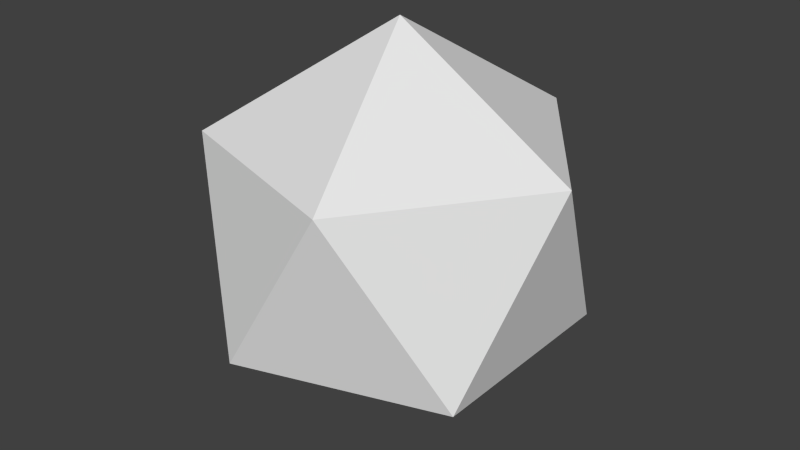 # Source: viewblocker.blend  (saved by Blender 2.76.0; exported with 4.5.12 LTS)
import bpy
from mathutils import Matrix  # noqa: F401  (used for matrix-valued properties, if any)

bpy.ops.wm.read_factory_settings(use_empty=True)
scene = bpy.context.scene
scene.name = 'Scene'

# ---- collections
col_collection_1 = bpy.data.collections.new('Collection 1'); scene.collection.children.link(col_collection_1)

# ---- materials (node trees are filled in below, after node groups)
mat_material = bpy.data.materials.new('Material')
mat_material.alpha_threshold = 0.0
mat_material.use_transparent_shadow = False
mat_material.roughness = 0.5
mat_material.line_color = (0.0, 0.0, 0.0, 1.0)

# ---- material node trees

# ---- world
world_world = bpy.data.worlds.new('World'); scene.world = world_world
world_world.color = (0.05088, 0.05088, 0.05088)
world_world.use_sun_shadow = False
world_world.sun_shadow_jitter_overblur = 0.0
world_world.cycles.sampling_method = 'MANUAL'
world_world.cycles.sample_map_resolution = 256

# ---- meshes
me_cube = bpy.data.meshes.new('Cube')
me_cube.from_pydata([(0.0, -6.157e-09, -2.24), (1.621, -1.177, -1.002), (-0.619, -1.905, -1.002), (-2.003, -6.157e-09, -1.002), (-0.619, 1.905, -1.002), (1.621, 1.177, -1.002), (0.619, -1.905, 1.002), (-1.621, -1.177, 1.002), (-1.621, 1.177, 1.002), (0.619, 1.905, 1.002), (2.003, -6.157e-09, 1.002), (0.0, -6.157e-09, 2.24)], [], [(0, 2, 1), (1, 5, 0), (0, 3, 2), (0, 4, 3), (0, 5, 4), (1, 10, 5), (2, 6, 1), (3, 7, 2), (4, 8, 3), (5, 9, 4), (1, 6, 10), (2, 7, 6), (3, 8, 7), (4, 9, 8), (5, 10, 9), (6, 11, 10), (7, 11, 6), (8, 11, 7), (9, 11, 8), (10, 11, 9)])
me_cube.materials.append(mat_material)
me_cube.use_remesh_preserve_volume = False
me_cube.use_remesh_preserve_attributes = False
me_cube.use_mirror_vertex_groups = False
me_cube.update()

# ---- objects
ob_cube = bpy.data.objects.new('Cube', me_cube)

# ---- transforms, parenting, visibility, modifiers, constraints
ob_cube.location = (0.0, 0.0, 0.0)
ob_cube.lock_rotations_4d = False
ob_cube.empty_display_type = 'ARROWS'
ob_cube.lineart.crease_threshold = 0.0

# ---- collection membership
col_collection_1.objects.link(ob_cube)

# ---- scene / render settings (as saved in the file)
scene.frame_start = 1; scene.frame_end = 250; scene.frame_set(1)
scene.render.engine = 'BLENDER_EEVEE_NEXT'
scene.render.resolution_percentage = 50
scene.render.dither_intensity = 0.0
scene.cycles.use_denoising = False
scene.cycles.samples = 10
scene.cycles.sampling_pattern = 'TABULATED_SOBOL'
scene.cycles.light_sampling_threshold = 0.0
scene.cycles.use_adaptive_sampling = False
scene.cycles.use_light_tree = False
scene.cycles.blur_glossy = 0.0
scene.cycles.pixel_filter_type = 'GAUSSIAN'
scene.cycles.sample_clamp_indirect = 0.0
scene.view_settings.view_transform = 'Standard'
bpy.context.view_layer.update()

# ---- added for rendering (the .blend has no active camera and no usable light): camera, sun
cam_auto = bpy.data.cameras.new('AutoCamera')
cam_auto.lens = 50.0
cam_auto.sensor_width = 36.0
cam_auto.clip_end = 1000.0
ob_auto_camera = bpy.data.objects.new('AutoCamera', cam_auto)
scene.collection.objects.link(ob_auto_camera)
ob_auto_camera.location = (6.58327, -7.89992, 5.26661)
ob_auto_camera.rotation_euler = (1.09748, -7.21219e-08, 0.694738)
scene.camera = ob_auto_camera
light_auto_sun = bpy.data.lights.new('AutoSun', 'SUN')
light_auto_sun.energy = 3.0
light_auto_sun.angle = 0.0523599
ob_auto_sun = bpy.data.objects.new('AutoSun', light_auto_sun)
scene.collection.objects.link(ob_auto_sun)
ob_auto_sun.rotation_euler = (0.872665, 0.174533, 0.523599)
bpy.context.view_layer.update()
